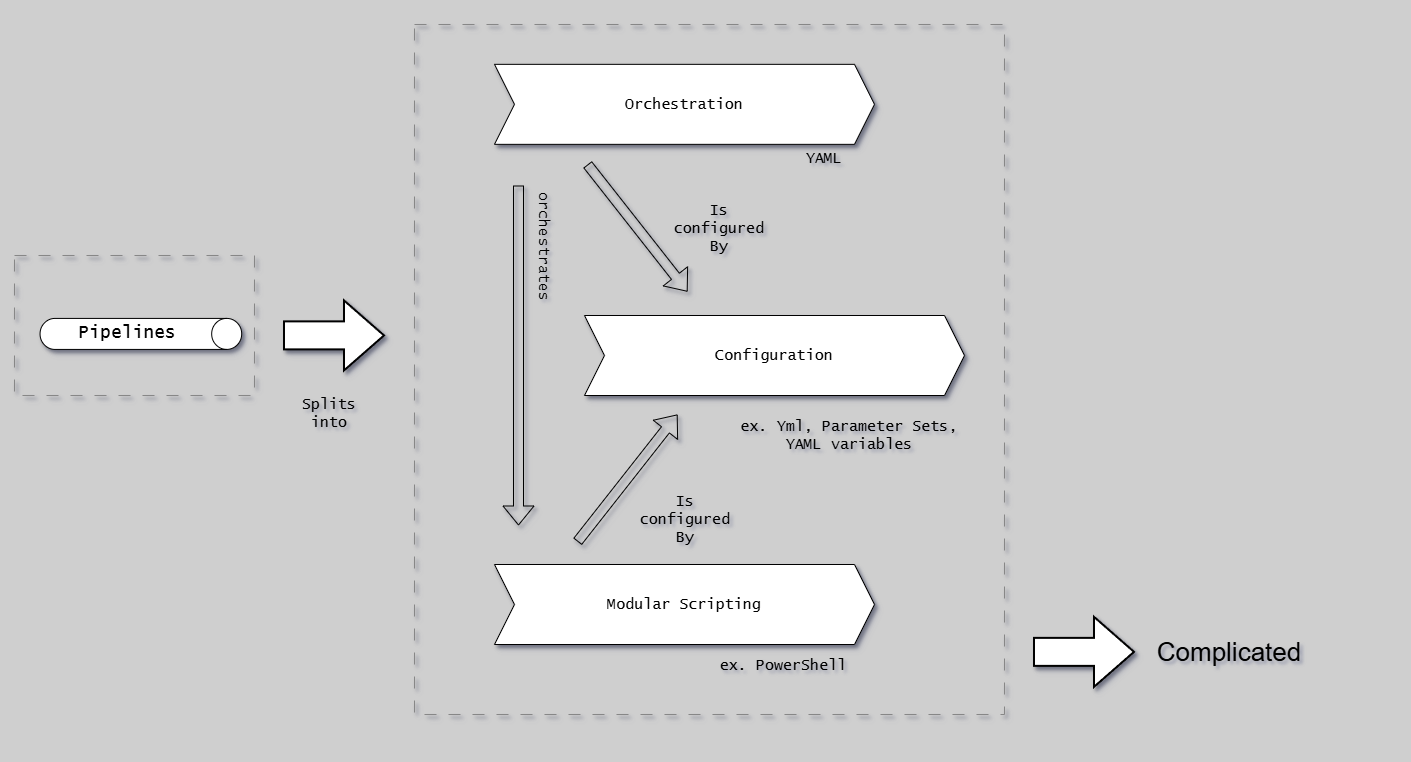

The diagram above was exported from draw.io. Its source (the exported page's mxGraphModel, read from the mxfile embedded in the PNG):
<mxGraphModel dx="864" dy="-6607" grid="1" gridSize="10" guides="1" tooltips="1" connect="1" arrows="1" fold="1" page="1" pageScale="1" pageWidth="1654" pageHeight="1169" background="#CFCFCF" math="0" shadow="1">
  <root>
    <mxCell id="0" />
    <mxCell id="1" parent="0" />
    <mxCell id="G46-tSZCfBZYrONh_9nJ-37" value="" style="group;strokeColor=none;dashed=1;dashPattern=12 12;fontFamily=Lucida Console;shadow=1;" parent="1" vertex="1" connectable="0">
      <mxGeometry x="20" y="7030" width="1330" height="740" as="geometry" />
    </mxCell>
    <mxCell id="uZuBPEVDCZYBcVNVQJ6w-17" value="Orchestration" style="shape=step;perimeter=stepPerimeter;whiteSpace=wrap;html=1;fixedSize=1;fontSize=15;fontFamily=Lucida Console;shadow=1;" parent="1" vertex="1">
      <mxGeometry x="510" y="7089.84" width="380" height="80" as="geometry" />
    </mxCell>
    <mxCell id="uZuBPEVDCZYBcVNVQJ6w-18" value="Modular Scripting" style="shape=step;perimeter=stepPerimeter;whiteSpace=wrap;html=1;fixedSize=1;fontSize=15;fontFamily=Lucida Console;shadow=1;" parent="1" vertex="1">
      <mxGeometry x="510" y="7590" width="380" height="80" as="geometry" />
    </mxCell>
    <UserObject label="ex. PowerShell" placeholders="1" name="Variable" id="uZuBPEVDCZYBcVNVQJ6w-19">
      <mxCell style="text;html=1;strokeColor=none;fillColor=none;align=center;verticalAlign=middle;whiteSpace=wrap;overflow=hidden;fontSize=15;fontFamily=Lucida Console;shadow=1;" parent="1" vertex="1">
        <mxGeometry x="719" y="7670" width="160" height="42.84" as="geometry" />
      </mxCell>
    </UserObject>
    <UserObject label="Splits into" placeholders="1" name="Variable" id="uZuBPEVDCZYBcVNVQJ6w-23">
      <mxCell style="text;html=1;strokeColor=none;fillColor=none;align=center;verticalAlign=middle;whiteSpace=wrap;overflow=hidden;fontSize=15;fontFamily=Lucida Console;shadow=1;" parent="1" vertex="1">
        <mxGeometry x="310" y="7418" width="70" height="42.84" as="geometry" />
      </mxCell>
    </UserObject>
    <UserObject label="orchestrates" placeholders="1" name="Variable" id="uZuBPEVDCZYBcVNVQJ6w-30">
      <mxCell style="text;html=1;strokeColor=none;fillColor=none;align=center;verticalAlign=middle;whiteSpace=wrap;overflow=hidden;fontSize=15;rotation=90;fontFamily=Lucida Console;shadow=1;" parent="1" vertex="1">
        <mxGeometry x="490" y="7251" width="140" height="42.84" as="geometry" />
      </mxCell>
    </UserObject>
    <UserObject label="ex. Yml, Parameter Sets, YAML variables" placeholders="1" name="Variable" id="uZuBPEVDCZYBcVNVQJ6w-35">
      <mxCell style="text;html=1;strokeColor=none;fillColor=none;align=center;verticalAlign=middle;whiteSpace=wrap;overflow=hidden;fontSize=15;fontFamily=Lucida Console;shadow=1;" parent="1" vertex="1">
        <mxGeometry x="740" y="7418" width="250" height="86" as="geometry" />
      </mxCell>
    </UserObject>
    <mxCell id="oqjR2-dILhtWZD__b5w6-5" value="" style="shape=flexArrow;endArrow=classic;html=1;rounded=0;fontFamily=Lucida Console;shadow=1;" parent="1" edge="1">
      <mxGeometry width="50" height="50" relative="1" as="geometry">
        <mxPoint x="534" y="7211" as="sourcePoint" />
        <mxPoint x="534" y="7551" as="targetPoint" />
      </mxGeometry>
    </mxCell>
    <mxCell id="oqjR2-dILhtWZD__b5w6-4" value="Configuration" style="shape=step;perimeter=stepPerimeter;whiteSpace=wrap;html=1;fixedSize=1;fontSize=15;fontFamily=Lucida Console;shadow=1;" parent="1" vertex="1">
      <mxGeometry x="600" y="7341" width="380" height="80" as="geometry" />
    </mxCell>
    <UserObject label="YAML" placeholders="1" name="Variable" id="oqjR2-dILhtWZD__b5w6-7">
      <mxCell style="text;html=1;strokeColor=none;fillColor=none;align=center;verticalAlign=middle;whiteSpace=wrap;overflow=hidden;fontSize=15;fontFamily=Lucida Console;shadow=1;" parent="1" vertex="1">
        <mxGeometry x="740" y="7160" width="200" height="47.16" as="geometry" />
      </mxCell>
    </UserObject>
    <UserObject label="Is configured By" placeholders="1" name="Variable" id="oqjR2-dILhtWZD__b5w6-8">
      <mxCell style="text;html=1;strokeColor=none;fillColor=none;align=center;verticalAlign=middle;whiteSpace=wrap;overflow=hidden;fontSize=15;fontFamily=Lucida Console;shadow=1;" parent="1" vertex="1">
        <mxGeometry x="687" y="7217.16" width="96" height="72.84" as="geometry" />
      </mxCell>
    </UserObject>
    <mxCell id="oqjR2-dILhtWZD__b5w6-9" value="" style="shape=flexArrow;endArrow=classic;html=1;rounded=0;fontFamily=Lucida Console;shadow=1;" parent="1" edge="1">
      <mxGeometry width="50" height="50" relative="1" as="geometry">
        <mxPoint x="593" y="7567.16" as="sourcePoint" />
        <mxPoint x="693" y="7440" as="targetPoint" />
      </mxGeometry>
    </mxCell>
    <UserObject label="Is configured By" placeholders="1" name="Variable" id="oqjR2-dILhtWZD__b5w6-10">
      <mxCell style="text;html=1;strokeColor=none;fillColor=none;align=center;verticalAlign=middle;whiteSpace=wrap;overflow=hidden;fontSize=15;fontFamily=Lucida Console;shadow=1;" parent="1" vertex="1">
        <mxGeometry x="653" y="7510" width="96" height="70" as="geometry" />
      </mxCell>
    </UserObject>
    <mxCell id="oqjR2-dILhtWZD__b5w6-11" value="" style="shape=flexArrow;endArrow=classic;html=1;rounded=0;fontFamily=Lucida Console;shadow=1;" parent="1" edge="1">
      <mxGeometry width="50" height="50" relative="1" as="geometry">
        <mxPoint x="603" y="7190" as="sourcePoint" />
        <mxPoint x="703" y="7317.16" as="targetPoint" />
      </mxGeometry>
    </mxCell>
    <UserObject label="&lt;font style=&quot;font-size: 26px;&quot;&gt;Complicated&lt;/font&gt;" placeholders="1" name="Variable" id="oqjR2-dILhtWZD__b5w6-13">
      <mxCell style="text;html=1;strokeColor=none;fillColor=none;align=center;verticalAlign=middle;whiteSpace=wrap;overflow=hidden;fontSize=22;fontFamily=Helvetica;shadow=1;" parent="1" vertex="1">
        <mxGeometry x="1080" y="7656.42" width="330" height="42.84" as="geometry" />
      </mxCell>
    </UserObject>
    <mxCell id="oqjR2-dILhtWZD__b5w6-14" value="" style="verticalLabelPosition=bottom;verticalAlign=top;html=1;strokeWidth=2;shape=mxgraph.arrows2.arrow;dy=0.6;dx=40;notch=0;shadow=1;" parent="1" vertex="1">
      <mxGeometry x="1050" y="7642.84" width="100" height="70" as="geometry" />
    </mxCell>
    <mxCell id="oqjR2-dILhtWZD__b5w6-15" value="" style="group;strokeColor=#878787;dashed=1;dashPattern=12 12;shadow=1;" parent="1" vertex="1" connectable="0">
      <mxGeometry x="30" y="7281" width="240" height="140" as="geometry" />
    </mxCell>
    <mxCell id="G-eTBBLO4GCufkVSqEOk-3" value="" style="group;shadow=1;" parent="1" vertex="1" connectable="0">
      <mxGeometry x="42.81" y="7322.42" width="214.3849999999996" height="74" as="geometry" />
    </mxCell>
    <mxCell id="uZuBPEVDCZYBcVNVQJ6w-13" value="" style="shape=cylinder3;whiteSpace=wrap;html=1;boundedLbl=1;backgroundOutline=1;size=15;rotation=90;fontFamily=Lucida Console;shadow=1;" parent="G-eTBBLO4GCufkVSqEOk-3" vertex="1">
      <mxGeometry x="98.07" y="-63.8100000000004" width="31" height="201.63" as="geometry" />
    </mxCell>
    <mxCell id="uZuBPEVDCZYBcVNVQJ6w-14" value="&lt;font style=&quot;font-size: 18px;&quot;&gt;Pipelines&lt;br&gt;&lt;/font&gt;" style="text;html=1;strokeColor=none;fillColor=none;align=center;verticalAlign=middle;whiteSpace=wrap;rounded=0;fontFamily=Lucida Console;shadow=1;" parent="G-eTBBLO4GCufkVSqEOk-3" vertex="1">
      <mxGeometry width="201" height="74" as="geometry" />
    </mxCell>
    <mxCell id="G-eTBBLO4GCufkVSqEOk-4" value="" style="verticalLabelPosition=bottom;verticalAlign=top;html=1;strokeWidth=2;shape=mxgraph.arrows2.arrow;dy=0.6;dx=40;notch=0;shadow=1;" parent="1" vertex="1">
      <mxGeometry x="300" y="7326.42" width="100" height="70" as="geometry" />
    </mxCell>
    <mxCell id="G-eTBBLO4GCufkVSqEOk-5" value="" style="group;strokeColor=#878787;dashed=1;dashPattern=12 12;shadow=1;" parent="1" vertex="1" connectable="0">
      <mxGeometry x="430" y="7050" width="590" height="690" as="geometry" />
    </mxCell>
  </root>
</mxGraphModel>